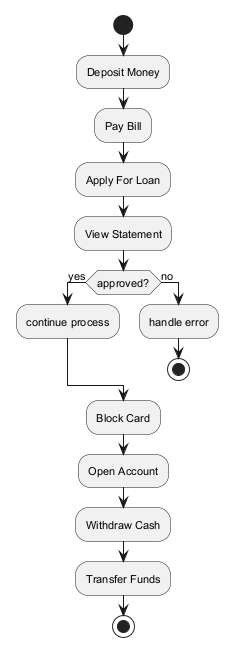

The diagram above was rendered by PlantUML. Its source (embedded in the PNG):
@startuml
skinparam backgroundColor #FFFFFF
skinparam classBackgroundColor #F1F8E9
skinparam classBorderColor #33691E
skinparam defaultFontSize 11
start
:Deposit Money;
:Pay Bill;
:Apply For Loan;
:View Statement;
if (approved?) then (yes)
:continue process;
else (no)
:handle error;
stop
endif
:Block Card;
:Open Account;
:Withdraw Cash;
:Transfer Funds;
stop
@enduml